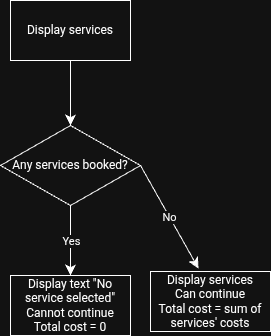

The diagram above was exported from draw.io. Its source (the exported page's mxGraphModel, read from the mxfile embedded in the PNG):
<mxGraphModel dx="184" dy="1002" grid="0" gridSize="10" guides="1" tooltips="1" connect="1" arrows="1" fold="1" page="0" pageScale="1" pageWidth="850" pageHeight="1100" math="0" shadow="0">
  <root>
    <mxCell id="0" />
    <mxCell id="1" parent="0" />
    <mxCell id="n5zed7KZCe7k-2urLBmE-1" parent="1" style="rounded=0;whiteSpace=wrap;html=1;" value="Display services" vertex="1">
      <mxGeometry height="60" width="120" x="98" y="-71" as="geometry" />
    </mxCell>
    <mxCell id="n5zed7KZCe7k-2urLBmE-2" parent="1" style="rhombus;whiteSpace=wrap;html=1;" value="Any services booked?" vertex="1">
      <mxGeometry height="80" width="140" x="88" y="54" as="geometry" />
    </mxCell>
    <mxCell id="n5zed7KZCe7k-2urLBmE-3" edge="1" parent="1" source="n5zed7KZCe7k-2urLBmE-1" style="endArrow=classic;html=1;rounded=0;fontSize=12;startSize=8;endSize=8;curved=1;exitX=0.5;exitY=1;exitDx=0;exitDy=0;entryX=0.5;entryY=0;entryDx=0;entryDy=0;" target="n5zed7KZCe7k-2urLBmE-2" value="">
      <mxGeometry height="50" relative="1" width="50" as="geometry">
        <mxPoint x="133" as="sourcePoint" />
        <mxPoint x="148" y="47" as="targetPoint" />
      </mxGeometry>
    </mxCell>
    <mxCell id="n5zed7KZCe7k-2urLBmE-4" edge="1" parent="1" source="n5zed7KZCe7k-2urLBmE-2" style="endArrow=classic;html=1;rounded=0;fontSize=12;startSize=8;endSize=8;curved=1;exitX=0.5;exitY=1;exitDx=0;exitDy=0;entryX=0.5;entryY=0;entryDx=0;entryDy=0;" target="n5zed7KZCe7k-2urLBmE-6" value="">
      <mxGeometry relative="1" as="geometry">
        <mxPoint x="176" y="125" as="sourcePoint" />
        <mxPoint x="155" y="192" as="targetPoint" />
      </mxGeometry>
    </mxCell>
    <mxCell id="n5zed7KZCe7k-2urLBmE-5" connectable="0" parent="n5zed7KZCe7k-2urLBmE-4" style="edgeLabel;resizable=0;html=1;;align=center;verticalAlign=middle;" value="Yes" vertex="1">
      <mxGeometry relative="1" as="geometry" />
    </mxCell>
    <mxCell id="n5zed7KZCe7k-2urLBmE-6" parent="1" style="rounded=0;whiteSpace=wrap;html=1;" value="Display text &quot;No service selected&quot;&lt;div&gt;Cannot continue&lt;/div&gt;&lt;div&gt;Total cost = 0&lt;/div&gt;" vertex="1">
      <mxGeometry height="60" width="120" x="98" y="204" as="geometry" />
    </mxCell>
    <mxCell id="n5zed7KZCe7k-2urLBmE-7" edge="1" parent="1" source="n5zed7KZCe7k-2urLBmE-2" style="endArrow=classic;html=1;rounded=0;fontSize=12;startSize=8;endSize=8;curved=1;exitX=1;exitY=0.5;exitDx=0;exitDy=0;" value="">
      <mxGeometry relative="1" as="geometry">
        <mxPoint x="245" y="94" as="sourcePoint" />
        <mxPoint x="286" y="197" as="targetPoint" />
      </mxGeometry>
    </mxCell>
    <mxCell id="n5zed7KZCe7k-2urLBmE-8" connectable="0" parent="n5zed7KZCe7k-2urLBmE-7" style="edgeLabel;resizable=0;html=1;;align=center;verticalAlign=middle;" value="No" vertex="1">
      <mxGeometry relative="1" as="geometry" />
    </mxCell>
    <mxCell id="n5zed7KZCe7k-2urLBmE-10" parent="1" style="rounded=0;whiteSpace=wrap;html=1;" value="Display services&lt;div&gt;Can continue&lt;/div&gt;&lt;div&gt;Total cost = sum of services' costs&lt;/div&gt;" vertex="1">
      <mxGeometry height="60" width="120" x="238" y="200" as="geometry" />
    </mxCell>
  </root>
</mxGraphModel>